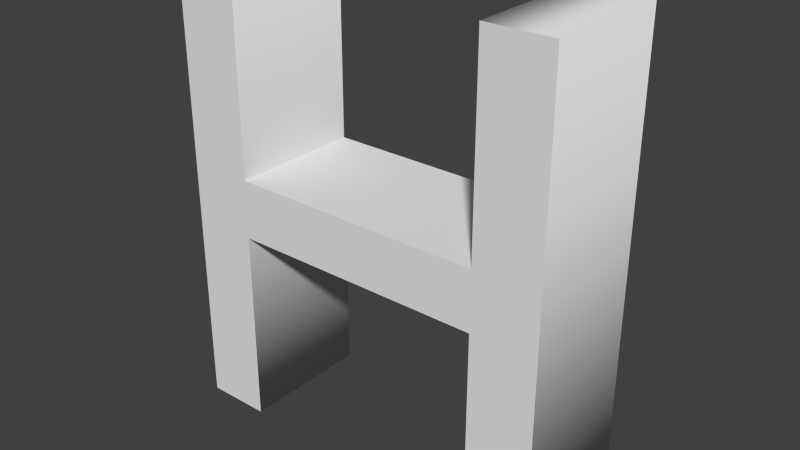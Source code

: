 # Source: Hsimple.blend  (saved by Blender 2.67.0; exported with 4.5.12 LTS)
import bpy
from mathutils import Matrix  # noqa: F401  (used for matrix-valued properties, if any)

bpy.ops.wm.read_factory_settings(use_empty=True)
scene = bpy.context.scene
scene.name = 'Scene'

# ---- collections
col_collection_1 = bpy.data.collections.new('Collection 1'); scene.collection.children.link(col_collection_1)

# ---- world
world_world = bpy.data.worlds.new('World'); scene.world = world_world
world_world.color = (0.05088, 0.05088, 0.05088)
world_world.use_sun_shadow = False
world_world.sun_shadow_jitter_overblur = 0.0
world_world.cycles.sampling_method = 'MANUAL'
world_world.cycles.sample_map_resolution = 256

# ---- meshes
me_mesh_002 = bpy.data.meshes.new('Mesh.002')
me_mesh_002.from_pydata([(0.555, 0.0, 0.1), (0.555, 0.297, 0.1), (0.555, 0.385, 0.1), (0.555, 0.682, 0.1), (0.653, 0.682, 0.1), (0.653, 0.0, 0.1), (0.555, 0.0, -0.1), (0.555, 0.297, -0.1), (0.555, 0.385, -0.1), (0.555, 0.682, -0.1), (0.653, 0.682, -0.1), (0.653, 0.0, -0.1), (0.555, 0.0, -0.1), (0.555, 0.0, 0.1), (0.555, 0.297, -0.1), (0.555, 0.297, 0.1), (0.555, 0.385, -0.1), (0.555, 0.385, 0.1), (0.555, 0.682, -0.1), (0.555, 0.682, 0.1), (0.653, 0.682, -0.1), (0.653, 0.682, 0.1), (0.653, 0.0, -0.1), (0.653, 0.0, 0.1)], [], [(2, 4, 3), (2, 5, 4), (1, 5, 2), (0, 5, 1), (10, 8, 9), (11, 8, 10), (11, 7, 8), (11, 6, 7), (13, 15, 14, 12), (17, 19, 18, 16), (19, 21, 20, 18), (21, 23, 22, 20), (23, 13, 12, 22)])
me_mesh_002.polygons.foreach_set('use_smooth', [0, 0, 0, 0, 0, 0, 0, 0, 1, 1, 1, 1, 1])
me_mesh_002.use_remesh_preserve_volume = False
me_mesh_002.use_remesh_preserve_attributes = False
me_mesh_002.use_mirror_vertex_groups = False
me_mesh_002.update()
me_mesh_001 = bpy.data.meshes.new('Mesh.001')
me_mesh_001.from_pydata([(0.173, 0.297, 0.1), (0.173, 0.0, 0.1), (0.075, 0.0, 0.1), (0.075, 0.682, 0.1), (0.173, 0.682, 0.1), (0.173, 0.385, 0.1), (0.173, 0.297, -0.1), (0.173, 0.0, -0.1), (0.075, 0.0, -0.1), (0.075, 0.682, -0.1), (0.173, 0.682, -0.1), (0.173, 0.385, -0.1), (0.173, 0.297, -0.1), (0.173, 0.297, 0.1), (0.173, 0.0, -0.1), (0.173, 0.0, 0.1), (0.075, 0.0, -0.1), (0.075, 0.0, 0.1), (0.075, 0.682, -0.1), (0.075, 0.682, 0.1), (0.173, 0.682, -0.1), (0.173, 0.682, 0.1), (0.173, 0.385, -0.1), (0.173, 0.385, 0.1)], [], [(2, 4, 3), (2, 5, 4), (2, 0, 5), (2, 1, 0), (10, 8, 9), (11, 8, 10), (6, 8, 11), (7, 8, 6), (13, 15, 14, 12), (15, 17, 16, 14), (17, 19, 18, 16), (19, 21, 20, 18), (21, 23, 22, 20)])
me_mesh_001.polygons.foreach_set('use_smooth', [0, 0, 0, 0, 0, 0, 0, 0, 1, 1, 1, 1, 1])
me_mesh_001.use_remesh_preserve_volume = False
me_mesh_001.use_remesh_preserve_attributes = False
me_mesh_001.use_mirror_vertex_groups = False
me_mesh_001.update()
me_mesh = bpy.data.meshes.new('Mesh')
me_mesh.from_pydata([(0.555, 0.297, 0.1), (0.173, 0.297, 0.1), (0.173, 0.385, 0.1), (0.555, 0.385, 0.1), (0.555, 0.297, -0.1), (0.173, 0.297, -0.1), (0.173, 0.385, -0.1), (0.555, 0.385, -0.1), (0.555, 0.297, -0.1), (0.555, 0.297, 0.1), (0.173, 0.297, -0.1), (0.173, 0.297, 0.1), (0.173, 0.385, -0.1), (0.173, 0.385, 0.1), (0.555, 0.385, -0.1), (0.555, 0.385, 0.1)], [], [(1, 3, 2), (1, 0, 3), (7, 5, 6), (4, 5, 7), (9, 11, 10, 8), (13, 15, 14, 12)])
me_mesh.polygons.foreach_set('use_smooth', [0, 0, 0, 0, 1, 1])
me_mesh.use_remesh_preserve_volume = False
me_mesh.use_remesh_preserve_attributes = False
me_mesh.use_mirror_vertex_groups = False
me_mesh.update()

# ---- objects
ob_text_002 = bpy.data.objects.new('Text.002', me_mesh_002)
ob_text_001 = bpy.data.objects.new('Text.001', me_mesh_001)
ob_text = bpy.data.objects.new('Text', me_mesh)

# ---- transforms, parenting, visibility, modifiers, constraints
ob_text_002.location = (0.0, 0.0, 0.0)
ob_text_002.rotation_euler = (1.571, 0.0, 0.0)
ob_text_002.lineart.crease_threshold = 0.0
ob_text_001.location = (0.0, 0.0, 0.0)
ob_text_001.rotation_euler = (1.571, 0.0, 0.0)
ob_text_001.lineart.crease_threshold = 0.0
ob_text.location = (0.0, 0.0, 0.0)
ob_text.rotation_euler = (1.571, 0.0, 0.0)
ob_text.lineart.crease_threshold = 0.0

# ---- collection membership
col_collection_1.objects.link(ob_text_002)
col_collection_1.objects.link(ob_text_001)
col_collection_1.objects.link(ob_text)

# ---- scene / render settings (as saved in the file)
scene.frame_start = 1; scene.frame_end = 250; scene.frame_set(1)
scene.render.engine = 'BLENDER_EEVEE_NEXT'
scene.render.image_settings.color_mode = 'RGB'
scene.render.image_settings.compression = 90
scene.render.resolution_percentage = 50
scene.render.dither_intensity = 0.0
scene.cycles.use_denoising = False
scene.cycles.samples = 10
scene.cycles.sampling_pattern = 'TABULATED_SOBOL'
scene.cycles.light_sampling_threshold = 0.0
scene.cycles.use_adaptive_sampling = False
scene.cycles.use_light_tree = False
scene.cycles.blur_glossy = 0.0
scene.cycles.volume_bounces = 1
scene.cycles.pixel_filter_type = 'GAUSSIAN'
scene.cycles.sample_clamp_indirect = 0.0
scene.view_settings.view_transform = 'Standard'
bpy.context.view_layer.update()

# ---- added for rendering (the .blend has no active camera and no usable light): camera, sun
cam_auto = bpy.data.cameras.new('AutoCamera')
cam_auto.lens = 50.0
cam_auto.sensor_width = 36.0
cam_auto.clip_end = 1000.0
ob_auto_camera = bpy.data.objects.new('AutoCamera', cam_auto)
scene.collection.objects.link(ob_auto_camera)
ob_auto_camera.location = (1.21158, -1.0171, 1.01907)
ob_auto_camera.rotation_euler = (1.09748, -7.21219e-08, 0.694738)
scene.camera = ob_auto_camera
light_auto_sun = bpy.data.lights.new('AutoSun', 'SUN')
light_auto_sun.energy = 3.0
light_auto_sun.angle = 0.0523599
ob_auto_sun = bpy.data.objects.new('AutoSun', light_auto_sun)
scene.collection.objects.link(ob_auto_sun)
ob_auto_sun.rotation_euler = (0.872665, 0.174533, 0.523599)
bpy.context.view_layer.update()
